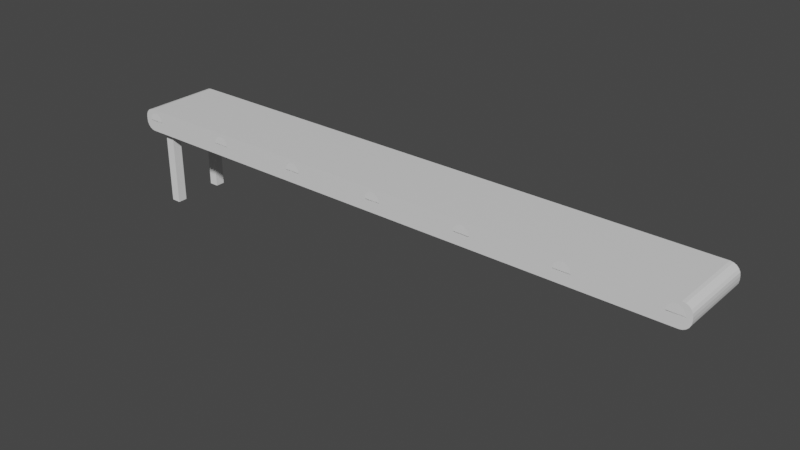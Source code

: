 # Source: ConveyorBelt.blend  (saved by Blender 2.92.15; exported with 4.5.12 LTS)
import bpy
from mathutils import Matrix  # noqa: F401  (used for matrix-valued properties, if any)

bpy.ops.wm.read_factory_settings(use_empty=True)
scene = bpy.context.scene
scene.name = 'Scene'

# ---- collections
col_collection = bpy.data.collections.new('Collection'); scene.collection.children.link(col_collection)

# ---- materials (node trees are filled in below, after node groups)
mat_material = bpy.data.materials.new('Material')
mat_material.alpha_threshold = 0.0
mat_material.use_transparent_shadow = False
mat_material.line_color = (0.0, 0.0, 0.0, 1.0)

# ---- material node trees
mat_material.use_nodes = True; mat_material.node_tree.nodes.clear()
_N = mat_material.node_tree.nodes; _L = mat_material.node_tree.links
n0 = _N.new('ShaderNodeOutputMaterial'); n0.name = 'Material Output'; n0.location = (300, 300)
n1 = _N.new('ShaderNodeBsdfPrincipled'); n1.name = 'Principled BSDF'; n1.location = (10, 300)
n1.distribution = 'GGX'
n1.subsurface_method = 'BURLEY'
n1.inputs[2].default_value = 0.4
n1.inputs[3].default_value = 1.45
n1.inputs[27].default_value = (0.0, 0.0, 0.0, 1.0)
n1.inputs[28].default_value = 1.0
_L.new(n1.outputs[0], n0.inputs[0])
n0.is_active_output = True

# ---- world
world_world = bpy.data.worlds.new('World'); scene.world = world_world
world_world.use_nodes = True; world_world.node_tree.nodes.clear()
_N = world_world.node_tree.nodes; _L = world_world.node_tree.links
n0 = _N.new('ShaderNodeOutputWorld'); n0.name = 'World Output'; n0.location = (300, 300)
n1 = _N.new('ShaderNodeBackground'); n1.name = 'Background'; n1.location = (10, 300)
n1.inputs[0].default_value = (0.05088, 0.05088, 0.05088, 1.0)
_L.new(n1.outputs[0], n0.inputs[0])
n0.is_active_output = True
world_world.color = (0.05088, 0.05088, 0.05088)
world_world.use_sun_shadow = False
world_world.sun_shadow_jitter_overblur = 0.0

# ---- meshes
me_cube = bpy.data.meshes.new('Cube')
me_cube.from_pydata([(7.546, 1.0, 0.3), (7.8, 1.0, 0.04574), (7.624, 1.0, 0.2876), (7.695, 1.0, 0.2514), (7.751, 1.0, 0.1952), (7.788, 1.0, 0.1243), (7.8, 1.0, -0.04574), (7.546, 1.0, -0.3), (7.788, 1.0, -0.1243), (7.751, 1.0, -0.1952), (7.695, 1.0, -0.2514), (7.624, 1.0, -0.2876), (7.8, -1.0, 0.04574), (7.546, -1.0, 0.3), (7.788, -1.0, 0.1243), (7.751, -1.0, 0.1952), (7.695, -1.0, 0.2514), (7.624, -1.0, 0.2876), (7.546, -1.0, -0.3), (7.8, -1.0, -0.04574), (7.624, -1.0, -0.2876), (7.695, -1.0, -0.2514), (7.751, -1.0, -0.1952), (7.788, -1.0, -0.1243), (-7.8, 1.0, 0.04574), (-7.546, 1.0, 0.3), (-7.788, 1.0, 0.1243), (-7.751, 1.0, 0.1952), (-7.695, 1.0, 0.2514), (-7.624, 1.0, 0.2876), (-7.546, 1.0, -0.3), (-7.8, 1.0, -0.04574), (-7.624, 1.0, -0.2876), (-7.695, 1.0, -0.2514), (-7.751, 1.0, -0.1952), (-7.788, 1.0, -0.1243), (-7.546, -1.0, 0.3), (-7.8, -1.0, 0.04574), (-7.624, -1.0, 0.2876), (-7.695, -1.0, 0.2514), (-7.751, -1.0, 0.1952), (-7.788, -1.0, 0.1243), (-7.8, -1.0, -0.04574), (-7.546, -1.0, -0.3), (-7.788, -1.0, -0.1243), (-7.751, -1.0, -0.1952), (-7.695, -1.0, -0.2514), (-7.624, -1.0, -0.2876)], [], [(30, 7, 18, 43), (42, 37, 24, 31), (18, 20, 21, 22, 23, 19, 12, 14, 15, 16, 17, 13, 36, 38, 39, 40, 41, 37, 42, 44, 45, 46, 47, 43), (0, 25, 36, 13), (6, 1, 12, 19), (30, 43, 47, 32), (32, 47, 46, 33), (33, 46, 45, 34), (34, 45, 44, 35), (35, 44, 42, 31), (0, 13, 17, 2), (2, 17, 16, 3), (3, 16, 15, 4), (4, 15, 14, 5), (5, 14, 12, 1), (36, 25, 29, 38), (38, 29, 28, 39), (39, 28, 27, 40), (40, 27, 26, 41), (41, 26, 24, 37), (18, 7, 11, 20), (20, 11, 10, 21), (21, 10, 9, 22), (22, 9, 8, 23), (23, 8, 6, 19), (30, 32, 33, 34, 35, 31, 24, 26, 27, 28, 29, 25, 0, 2, 3, 4, 5, 1, 6, 8, 9, 10, 11, 7)])
_uv = me_cube.uv_layers.new(name='UVMap')
_uv.uv.foreach_set('vector', [0.0163, 0.5641, 0.9837, 0.5641, 0.9837, 0.4359, 0.0163, 0.4359, 0.4359, 0.4971, 0.4359, 0.5029, 0.5641, 0.5029, 0.5641, 0.4971, 0.9837, 0.4808, 0.9887, 0.4816, 0.9933, 0.4839, 0.9969, 0.4875, 0.9992, 0.492, 1.0, 0.4971, 1.0, 0.5029, 0.9992, 0.508, 0.9969, 0.5125, 0.9933, 0.5161, 0.9887, 0.5184, 0.9837, 0.5192, 0.0163, 0.5192, 0.01126, 0.5184, 0.006718, 0.5161, 0.003113, 0.5125, 0.0007977, 0.508, 2.98e-08, 0.5029, 2.98e-08, 0.4971, 0.0007977, 0.492, 0.003113, 0.4875, 0.006718, 0.4839, 0.01126, 0.4816, 0.0163, 0.4808, 0.9837, 0.5641, 0.0163, 0.5641, 0.0163, 0.4359, 0.9837, 0.4359, 0.5641, 0.4971, 0.5641, 0.5029, 0.4359, 0.5029, 0.4359, 0.4971, 0.0163, 0.5641, 0.0163, 0.4359, 0.01126, 0.4359, 0.01126, 0.5641, 0.01126, 0.5641, 0.01126, 0.4359, 0.006718, 0.4359, 0.006718, 0.5641, 0.006718, 0.5641, 0.006718, 0.4359, 0.003113, 0.4359, 0.003113, 0.5641, 0.5641, 0.4875, 0.4359, 0.4875, 0.4359, 0.492, 0.5641, 0.492, 0.5641, 0.492, 0.4359, 0.492, 0.4359, 0.4971, 0.5641, 0.4971, 0.9837, 0.5641, 0.9837, 0.4359, 0.9887, 0.4359, 0.9887, 0.5641, 0.9887, 0.5641, 0.9887, 0.4359, 0.9933, 0.4359, 0.9933, 0.5641, 0.9933, 0.5641, 0.9933, 0.4359, 0.9969, 0.4359, 0.9969, 0.5641, 0.5641, 0.5125, 0.4359, 0.5125, 0.4359, 0.508, 0.5641, 0.508, 0.5641, 0.508, 0.4359, 0.508, 0.4359, 0.5029, 0.5641, 0.5029, 0.0163, 0.4359, 0.0163, 0.5641, 0.01126, 0.5641, 0.01126, 0.4359, 0.01126, 0.4359, 0.01126, 0.5641, 0.006718, 0.5641, 0.006718, 0.4359, 0.006718, 0.4359, 0.006718, 0.5641, 0.003113, 0.5641, 0.003113, 0.4359, 0.4359, 0.5125, 0.5641, 0.5125, 0.5641, 0.508, 0.4359, 0.508, 0.4359, 0.508, 0.5641, 0.508, 0.5641, 0.5029, 0.4359, 0.5029, 0.9837, 0.4359, 0.9837, 0.5641, 0.9887, 0.5641, 0.9887, 0.4359, 0.9887, 0.4359, 0.9887, 0.5641, 0.9933, 0.5641, 0.9933, 0.4359, 0.9933, 0.4359, 0.9933, 0.5641, 0.9969, 0.5641, 0.9969, 0.4359, 0.4359, 0.4875, 0.5641, 0.4875, 0.5641, 0.492, 0.4359, 0.492, 0.4359, 0.492, 0.5641, 0.492, 0.5641, 0.4971, 0.4359, 0.4971, 0.0163, 0.4808, 0.01126, 0.4816, 0.006718, 0.4839, 0.003113, 0.4875, 0.0007977, 0.492, 2.98e-08, 0.4971, 2.98e-08, 0.5029, 0.0007977, 0.508, 0.003113, 0.5125, 0.006718, 0.5161, 0.01126, 0.5184, 0.0163, 0.5192, 0.9837, 0.5192, 0.9887, 0.5184, 0.9933, 0.5161, 0.9969, 0.5125, 0.9992, 0.508, 1.0, 0.5029, 1.0, 0.4971, 0.9992, 0.492, 0.9969, 0.4875, 0.9933, 0.4839, 0.9887, 0.4816, 0.9837, 0.4808])
me_cube.materials.append(mat_material)
me_cube.use_remesh_preserve_volume = False
me_cube.use_remesh_preserve_attributes = False
me_cube.use_mirror_vertex_groups = False
me_cube.update()
me_cube_001 = bpy.data.meshes.new('Cube.001')
me_cube_001.from_pydata([(7.546, 1.0, 0.3), (7.8, 1.0, 0.04574), (7.624, 1.0, 0.2876), (7.695, 1.0, 0.2514), (7.751, 1.0, 0.1952), (7.788, 1.0, 0.1243), (7.8, 1.0, -0.04574), (7.546, 1.0, -0.3), (7.788, 1.0, -0.1243), (7.751, 1.0, -0.1952), (7.695, 1.0, -0.2514), (7.624, 1.0, -0.2876), (7.8, -1.0, 0.04574), (7.546, -1.0, 0.3), (7.788, -1.0, 0.1243), (7.751, -1.0, 0.1952), (7.695, -1.0, 0.2514), (7.624, -1.0, 0.2876), (7.546, -1.0, -0.3), (7.8, -1.0, -0.04574), (7.624, -1.0, -0.2876), (7.695, -1.0, -0.2514), (7.751, -1.0, -0.1952), (7.788, -1.0, -0.1243), (-7.8, 1.0, 0.04574), (-7.546, 1.0, 0.3), (-7.788, 1.0, 0.1243), (-7.751, 1.0, 0.1952), (-7.695, 1.0, 0.2514), (-7.624, 1.0, 0.2876), (-7.546, 1.0, -0.3), (-7.8, 1.0, -0.04574), (-7.624, 1.0, -0.2876), (-7.695, 1.0, -0.2514), (-7.751, 1.0, -0.1952), (-7.788, 1.0, -0.1243), (-7.546, -1.0, 0.3), (-7.8, -1.0, 0.04574), (-7.624, -1.0, 0.2876), (-7.695, -1.0, 0.2514), (-7.751, -1.0, 0.1952), (-7.788, -1.0, 0.1243), (-7.8, -1.0, -0.04574), (-7.546, -1.0, -0.3), (-7.788, -1.0, -0.1243), (-7.751, -1.0, -0.1952), (-7.695, -1.0, -0.2514), (-7.624, -1.0, -0.2876)], [], [(30, 7, 18, 43), (42, 37, 24, 31), (18, 20, 21, 22, 23, 19, 12, 14, 15, 16, 17, 13, 36, 38, 39, 40, 41, 37, 42, 44, 45, 46, 47, 43), (0, 25, 36, 13), (6, 1, 12, 19), (30, 43, 47, 32), (32, 47, 46, 33), (33, 46, 45, 34), (34, 45, 44, 35), (35, 44, 42, 31), (0, 13, 17, 2), (2, 17, 16, 3), (3, 16, 15, 4), (4, 15, 14, 5), (5, 14, 12, 1), (36, 25, 29, 38), (38, 29, 28, 39), (39, 28, 27, 40), (40, 27, 26, 41), (41, 26, 24, 37), (18, 7, 11, 20), (20, 11, 10, 21), (21, 10, 9, 22), (22, 9, 8, 23), (23, 8, 6, 19), (30, 32, 33, 34, 35, 31, 24, 26, 27, 28, 29, 25, 0, 2, 3, 4, 5, 1, 6, 8, 9, 10, 11, 7)])
_uv = me_cube_001.uv_layers.new(name='UVMap')
_uv.uv.foreach_set('vector', [0.1291, 0.5, 0.3709, 0.5, 0.3709, 0.75, 0.1291, 0.75, 0.4809, 0.0, 0.5191, 0.0, 0.5191, 0.25, 0.4809, 0.25, 0.375, 0.7541, 0.3749, 0.7509, 0.3806, 0.7506, 0.4187, 0.7503, 0.4482, 0.7501, 0.4809, 0.75, 0.5191, 0.75, 0.5518, 0.7501, 0.5813, 0.7503, 0.6194, 0.7506, 0.6251, 0.7509, 0.625, 0.7541, 0.625, 0.9959, 0.6198, 0.9972, 0.6048, 0.9983, 0.5813, 0.9992, 0.5518, 0.9998, 0.5191, 1.0, 0.4809, 1.0, 0.4482, 0.9998, 0.4187, 0.9992, 0.3952, 0.9983, 0.3802, 0.9972, 0.375, 0.9959, 0.6291, 0.5, 0.8709, 0.5, 0.8709, 0.75, 0.6291, 0.75, 0.4809, 0.5, 0.5191, 0.5, 0.5191, 0.75, 0.4809, 0.75, 0.1291, 0.5, 0.1291, 0.75, 0.1278, 0.75, 0.1278, 0.5, 0.1278, 0.5, 0.1278, 0.75, 0.1267, 0.75, 0.1267, 0.5, 0.1267, 0.5, 0.1267, 0.75, 0.125, 0.75, 0.125, 0.5, 0.4187, 0.25, 0.4187, 0.0, 0.4482, 0.0, 0.4482, 0.25, 0.4482, 0.25, 0.4482, 0.0, 0.4809, 0.0, 0.4809, 0.25, 0.6291, 0.5, 0.6291, 0.75, 0.6251, 0.7509, 0.6251, 0.4991, 0.6251, 0.4991, 0.6251, 0.7509, 0.6194, 0.7506, 0.6194, 0.4994, 0.6194, 0.4994, 0.6194, 0.7506, 0.5813, 0.7503, 0.5813, 0.4997, 0.5813, 0.4997, 0.5813, 0.7503, 0.5518, 0.7501, 0.5518, 0.4999, 0.5518, 0.4999, 0.5518, 0.7501, 0.5191, 0.75, 0.5191, 0.5, 0.8709, 0.75, 0.8709, 0.5, 0.8722, 0.5, 0.8722, 0.75, 0.8722, 0.75, 0.8722, 0.5, 0.8733, 0.5, 0.8733, 0.75, 0.625, 0.0, 0.625, 0.25, 0.5813, 0.25, 0.5813, 0.0, 0.5813, 0.0, 0.5813, 0.25, 0.5518, 0.25, 0.5518, 0.0, 0.5518, 0.0, 0.5518, 0.25, 0.5191, 0.25, 0.5191, 0.0, 0.3709, 0.75, 0.3709, 0.5, 0.3749, 0.4991, 0.3749, 0.7509, 0.3749, 0.7509, 0.3749, 0.4991, 0.3806, 0.4994, 0.3806, 0.7506, 0.3806, 0.7506, 0.3806, 0.4994, 0.4187, 0.4997, 0.4187, 0.7503, 0.4187, 0.7503, 0.4187, 0.4997, 0.4482, 0.4999, 0.4482, 0.7501, 0.4482, 0.7501, 0.4482, 0.4999, 0.4809, 0.5, 0.4809, 0.75, 0.375, 0.2541, 0.3802, 0.2528, 0.3952, 0.2517, 0.4187, 0.2508, 0.4482, 0.2502, 0.4809, 0.25, 0.5191, 0.25, 0.5518, 0.2502, 0.5813, 0.2508, 0.6048, 0.2517, 0.6198, 0.2528, 0.625, 0.2541, 0.625, 0.4959, 0.6251, 0.4991, 0.6194, 0.4994, 0.5813, 0.4997, 0.5518, 0.4999, 0.5191, 0.5, 0.4809, 0.5, 0.4482, 0.4999, 0.4187, 0.4997, 0.3806, 0.4994, 0.3749, 0.4991, 0.375, 0.4959])
me_cube_001.materials.append(mat_material)
me_cube_001.use_remesh_preserve_volume = False
me_cube_001.use_remesh_preserve_attributes = False
me_cube_001.use_mirror_vertex_groups = False
me_cube_001.update()
me_cylinder = bpy.data.meshes.new('Cylinder')
me_cylinder.from_pydata([(0.0, 0.21, -1.0), (0.0, 0.21, 1.0), (0.04097, 0.206, -1.0), (0.04097, 0.206, 1.0), (0.08036, 0.194, -1.0), (0.08036, 0.194, 1.0), (0.1167, 0.1746, -1.0), (0.1167, 0.1746, 1.0), (0.1485, 0.1485, -1.0), (0.1485, 0.1485, 1.0), (0.1746, 0.1167, -1.0), (0.1746, 0.1167, 1.0), (0.194, 0.08036, -1.0), (0.194, 0.08036, 1.0), (0.206, 0.04097, -1.0), (0.206, 0.04097, 1.0), (0.21, 1.585e-08, -1.0), (0.21, 1.585e-08, 1.0), (0.206, -0.04097, -1.0), (0.206, -0.04097, 1.0), (0.194, -0.08036, -1.0), (0.194, -0.08036, 1.0), (0.1746, -0.1167, -1.0), (0.1746, -0.1167, 1.0), (0.1485, -0.1485, -1.0), (0.1485, -0.1485, 1.0), (0.1167, -0.1746, -1.0), (0.1167, -0.1746, 1.0), (0.08036, -0.194, -1.0), (0.08036, -0.194, 1.0), (0.04097, -0.206, -1.0), (0.04097, -0.206, 1.0), (-6.843e-08, -0.21, -1.0), (-6.843e-08, -0.21, 1.0), (-0.04097, -0.206, -1.0), (-0.04097, -0.206, 1.0), (-0.08036, -0.194, -1.0), (-0.08036, -0.194, 1.0), (-0.1167, -0.1746, -1.0), (-0.1167, -0.1746, 1.0), (-0.1485, -0.1485, -1.0), (-0.1485, -0.1485, 1.0), (-0.1746, -0.1167, -1.0), (-0.1746, -0.1167, 1.0), (-0.194, -0.08036, -1.0), (-0.194, -0.08036, 1.0), (-0.206, -0.04097, -1.0), (-0.206, -0.04097, 1.0), (-0.21, 2.028e-07, -1.0), (-0.21, 2.028e-07, 1.0), (-0.206, 0.04097, -1.0), (-0.206, 0.04097, 1.0), (-0.194, 0.08036, -1.0), (-0.194, 0.08036, 1.0), (-0.1746, 0.1167, -1.0), (-0.1746, 0.1167, 1.0), (-0.1485, 0.1485, -1.0), (-0.1485, 0.1485, 1.0), (-0.1167, 0.1746, -1.0), (-0.1167, 0.1746, 1.0), (-0.08036, 0.194, -1.0), (-0.08036, 0.194, 1.0), (-0.04097, 0.206, -1.0), (-0.04097, 0.206, 1.0)], [], [(0, 1, 3, 2), (2, 3, 5, 4), (4, 5, 7, 6), (6, 7, 9, 8), (8, 9, 11, 10), (10, 11, 13, 12), (12, 13, 15, 14), (14, 15, 17, 16), (16, 17, 19, 18), (18, 19, 21, 20), (20, 21, 23, 22), (22, 23, 25, 24), (24, 25, 27, 26), (26, 27, 29, 28), (28, 29, 31, 30), (30, 31, 33, 32), (32, 33, 35, 34), (34, 35, 37, 36), (36, 37, 39, 38), (38, 39, 41, 40), (40, 41, 43, 42), (42, 43, 45, 44), (44, 45, 47, 46), (46, 47, 49, 48), (48, 49, 51, 50), (50, 51, 53, 52), (52, 53, 55, 54), (54, 55, 57, 56), (56, 57, 59, 58), (58, 59, 61, 60), (3, 1, 63, 61, 59, 57, 55, 53, 51, 49, 47, 45, 43, 41, 39, 37, 35, 33, 31, 29, 27, 25, 23, 21, 19, 17, 15, 13, 11, 9, 7, 5), (60, 61, 63, 62), (62, 63, 1, 0), (0, 2, 4, 6, 8, 10, 12, 14, 16, 18, 20, 22, 24, 26, 28, 30, 32, 34, 36, 38, 40, 42, 44, 46, 48, 50, 52, 54, 56, 58, 60, 62)])
_uv = me_cylinder.uv_layers.new(name='UVMap')
_uv.uv.foreach_set('vector', [1.0, 0.5, 1.0, 1.0, 0.9688, 1.0, 0.9688, 0.5, 0.9688, 0.5, 0.9688, 1.0, 0.9375, 1.0, 0.9375, 0.5, 0.9375, 0.5, 0.9375, 1.0, 0.9062, 1.0, 0.9062, 0.5, 0.9062, 0.5, 0.9062, 1.0, 0.875, 1.0, 0.875, 0.5, 0.875, 0.5, 0.875, 1.0, 0.8438, 1.0, 0.8438, 0.5, 0.8438, 0.5, 0.8438, 1.0, 0.8125, 1.0, 0.8125, 0.5, 0.8125, 0.5, 0.8125, 1.0, 0.7812, 1.0, 0.7812, 0.5, 0.7812, 0.5, 0.7812, 1.0, 0.75, 1.0, 0.75, 0.5, 0.75, 0.5, 0.75, 1.0, 0.7188, 1.0, 0.7188, 0.5, 0.7188, 0.5, 0.7188, 1.0, 0.6875, 1.0, 0.6875, 0.5, 0.6875, 0.5, 0.6875, 1.0, 0.6562, 1.0, 0.6562, 0.5, 0.6562, 0.5, 0.6562, 1.0, 0.625, 1.0, 0.625, 0.5, 0.625, 0.5, 0.625, 1.0, 0.5938, 1.0, 0.5938, 0.5, 0.5938, 0.5, 0.5938, 1.0, 0.5625, 1.0, 0.5625, 0.5, 0.5625, 0.5, 0.5625, 1.0, 0.5312, 1.0, 0.5312, 0.5, 0.5312, 0.5, 0.5312, 1.0, 0.5, 1.0, 0.5, 0.5, 0.5, 0.5, 0.5, 1.0, 0.4688, 1.0, 0.4688, 0.5, 0.4688, 0.5, 0.4688, 1.0, 0.4375, 1.0, 0.4375, 0.5, 0.4375, 0.5, 0.4375, 1.0, 0.4062, 1.0, 0.4062, 0.5, 0.4062, 0.5, 0.4062, 1.0, 0.375, 1.0, 0.375, 0.5, 0.375, 0.5, 0.375, 1.0, 0.3438, 1.0, 0.3438, 0.5, 0.3438, 0.5, 0.3438, 1.0, 0.3125, 1.0, 0.3125, 0.5, 0.3125, 0.5, 0.3125, 1.0, 0.2812, 1.0, 0.2812, 0.5, 0.2812, 0.5, 0.2812, 1.0, 0.25, 1.0, 0.25, 0.5, 0.25, 0.5, 0.25, 1.0, 0.2188, 1.0, 0.2188, 0.5, 0.2188, 0.5, 0.2188, 1.0, 0.1875, 1.0, 0.1875, 0.5, 0.1875, 0.5, 0.1875, 1.0, 0.1562, 1.0, 0.1562, 0.5, 0.1562, 0.5, 0.1562, 1.0, 0.125, 1.0, 0.125, 0.5, 0.125, 0.5, 0.125, 1.0, 0.09375, 1.0, 0.09375, 0.5, 0.09375, 0.5, 0.09375, 1.0, 0.0625, 1.0, 0.0625, 0.5, 0.2968, 0.4854, 0.25, 0.49, 0.2032, 0.4854, 0.1582, 0.4717, 0.1167, 0.4496, 0.08029, 0.4197, 0.05045, 0.3833, 0.02827, 0.3418, 0.01461, 0.2968, 0.01, 0.25, 0.01461, 0.2032, 0.02827, 0.1582, 0.05045, 0.1167, 0.08029, 0.08029, 0.1167, 0.05045, 0.1582, 0.02827, 0.2032, 0.01461, 0.25, 0.01, 0.2968, 0.01461, 0.3418, 0.02827, 0.3833, 0.05045, 0.4197, 0.08029, 0.4496, 0.1167, 0.4717, 0.1582, 0.4854, 0.2032, 0.49, 0.25, 0.4854, 0.2968, 0.4717, 0.3418, 0.4496, 0.3833, 0.4197, 0.4197, 0.3833, 0.4496, 0.3418, 0.4717, 0.0625, 0.5, 0.0625, 1.0, 0.03125, 1.0, 0.03125, 0.5, 0.03125, 0.5, 0.03125, 1.0, 0.0, 1.0, 0.0, 0.5, 0.75, 0.49, 0.7968, 0.4854, 0.8418, 0.4717, 0.8833, 0.4496, 0.9197, 0.4197, 0.9496, 0.3833, 0.9717, 0.3418, 0.9854, 0.2968, 0.99, 0.25, 0.9854, 0.2032, 0.9717, 0.1582, 0.9496, 0.1167, 0.9197, 0.08029, 0.8833, 0.05045, 0.8418, 0.02827, 0.7968, 0.01461, 0.75, 0.01, 0.7032, 0.01461, 0.6582, 0.02827, 0.6167, 0.05045, 0.5803, 0.08029, 0.5504, 0.1167, 0.5283, 0.1582, 0.5146, 0.2032, 0.51, 0.25, 0.5146, 0.2968, 0.5283, 0.3418, 0.5504, 0.3833, 0.5803, 0.4197, 0.6167, 0.4496, 0.6582, 0.4717, 0.7032, 0.4854])
me_cylinder.use_remesh_fix_poles = True
me_cylinder.use_remesh_preserve_attributes = False
me_cylinder.use_mirror_vertex_groups = False
me_cylinder.update()
me_cube_002 = bpy.data.meshes.new('Cube.002')
me_cube_002.from_pydata([(-0.125, -0.125, -1.907), (-0.125, -0.125, 0.125), (-0.125, 0.125, -1.907), (-0.125, 0.125, 0.125), (0.125, -0.125, -1.907), (0.125, -0.125, 0.125), (0.125, 0.125, -1.907), (0.125, 0.125, 0.125)], [], [(0, 1, 3, 2), (2, 3, 7, 6), (6, 7, 5, 4), (4, 5, 1, 0), (2, 6, 4, 0), (7, 3, 1, 5)])
_uv = me_cube_002.uv_layers.new(name='UVMap')
_uv.uv.foreach_set('vector', [0.4385, 0.0, 0.4385, 1.0, 0.5615, 1.0, 0.5615, 0.0, 0.4385, 0.0, 0.4385, 1.0, 0.5615, 1.0, 0.5615, 0.0, 0.5615, 0.0, 0.5615, 1.0, 0.4385, 1.0, 0.4385, 0.0, 0.5615, 0.0, 0.5615, 1.0, 0.4385, 1.0, 0.4385, 0.0, 0.4385, 0.5615, 0.5615, 0.5615, 0.5615, 0.4385, 0.4385, 0.4385, 0.5615, 0.5615, 0.4385, 0.5615, 0.4385, 0.4385, 0.5615, 0.4385])
me_cube_002.use_remesh_fix_poles = True
me_cube_002.use_remesh_preserve_attributes = False
me_cube_002.use_mirror_vertex_groups = False
me_cube_002.update()

# ---- objects
ob_cube = bpy.data.objects.new('Cube', me_cube)
ob_cube_001 = bpy.data.objects.new('Cube.001', me_cube_001)
ob_cylinder = bpy.data.objects.new('Cylinder', me_cylinder)
ob_cube_002 = bpy.data.objects.new('Cube.002', me_cube_002)

# ---- transforms, parenting, visibility, modifiers, constraints
ob_cube.location = (0.0, 0.0, 0.0)
ob_cube.lock_rotations_4d = False
ob_cube.empty_display_type = 'ARROWS'
ob_cube.lineart.crease_threshold = 0.0
_m = ob_cube.modifiers.new('Boolean', 'BOOLEAN')
_m.object = ob_cube_001
ob_cube_001.location = (0.0, 0.0, 0.0)
ob_cube_001.scale = (0.985, 1.0, 0.7)
ob_cube_001.lock_rotations_4d = False
ob_cube_001.empty_display_type = 'ARROWS'
ob_cube_001.hide_viewport = True
ob_cube_001.lineart.crease_threshold = 0.0
ob_cylinder.location = (-7.42, 0.0, 0.0)
ob_cylinder.rotation_euler = (1.571, 0.0, 0.0)
ob_cylinder.lineart.crease_threshold = 0.0
_m = ob_cylinder.modifiers.new('Array', 'ARRAY')
_m.count = 7
_m.relative_offset_displace = (5.9, 0.0, 0.0)
ob_cube_002.location = (-7.2, 0.67, -0.4)
ob_cube_002.lineart.crease_threshold = 0.0
_m = ob_cube_002.modifiers.new('Array', 'ARRAY')
_m.relative_offset_displace = (0.0, -5.4, 0.0)

# ---- collection membership
col_collection.objects.link(ob_cube)
col_collection.objects.link(ob_cube_001)
col_collection.objects.link(ob_cylinder)
col_collection.objects.link(ob_cube_002)

# ---- scene / render settings (as saved in the file)
scene.frame_start = 1; scene.frame_end = 250; scene.frame_set(1)
scene.render.engine = 'BLENDER_EEVEE_NEXT'
scene.cycles.use_denoising = False
scene.cycles.samples = 128
scene.cycles.sampling_pattern = 'TABULATED_SOBOL'
scene.cycles.use_adaptive_sampling = False
scene.cycles.use_light_tree = False
scene.view_settings.view_transform = 'Filmic'
bpy.context.view_layer.update()

# ---- added for rendering (the .blend has no active camera and no usable light): camera, sun
cam_auto = bpy.data.cameras.new('AutoCamera')
cam_auto.lens = 50.0
cam_auto.sensor_width = 36.0
cam_auto.clip_end = 1000.0
ob_auto_camera = bpy.data.objects.new('AutoCamera', cam_auto)
scene.collection.objects.link(ob_auto_camera)
ob_auto_camera.location = (14.7503, -17.7003, 10.7965)
ob_auto_camera.rotation_euler = (1.09748, -7.21219e-08, 0.694738)
scene.camera = ob_auto_camera
light_auto_sun = bpy.data.lights.new('AutoSun', 'SUN')
light_auto_sun.energy = 3.0
light_auto_sun.angle = 0.0523599
ob_auto_sun = bpy.data.objects.new('AutoSun', light_auto_sun)
scene.collection.objects.link(ob_auto_sun)
ob_auto_sun.rotation_euler = (0.872665, 0.174533, 0.523599)
bpy.context.view_layer.update()
